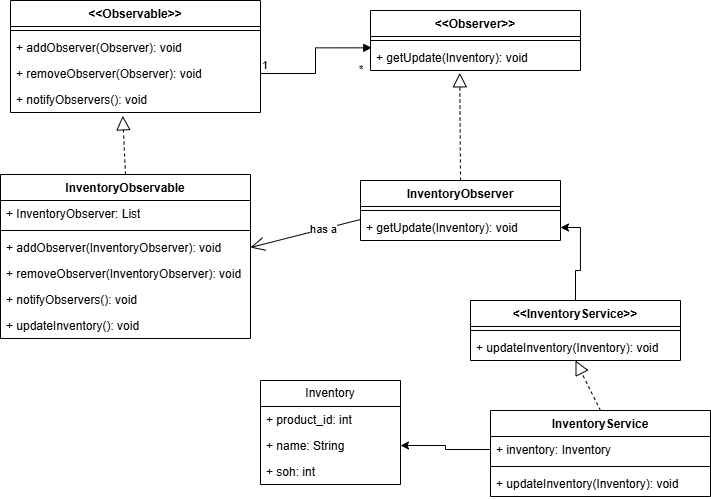

The diagram above was exported from draw.io. Its source (the exported page's mxGraphModel, read from the mxfile embedded in the PNG):
<mxGraphModel dx="1049" dy="515" grid="1" gridSize="10" guides="1" tooltips="1" connect="1" arrows="1" fold="1" page="1" pageScale="1" pageWidth="827" pageHeight="1169" math="0" shadow="0">
  <root>
    <mxCell id="0" />
    <mxCell id="1" parent="0" />
    <mxCell id="2" value="&amp;lt;&amp;lt;Observable&lt;span style=&quot;background-color: initial;&quot;&gt;&amp;gt;&lt;/span&gt;&amp;gt;" style="swimlane;fontStyle=1;align=center;verticalAlign=top;childLayout=stackLayout;horizontal=1;startSize=26;horizontalStack=0;resizeParent=1;resizeParentMax=0;resizeLast=0;collapsible=1;marginBottom=0;whiteSpace=wrap;html=1;" vertex="1" parent="1">
      <mxGeometry x="50" y="40" width="250" height="112" as="geometry" />
    </mxCell>
    <mxCell id="4" value="" style="line;strokeWidth=1;fillColor=none;align=left;verticalAlign=middle;spacingTop=-1;spacingLeft=3;spacingRight=3;rotatable=0;labelPosition=right;points=[];portConstraint=eastwest;strokeColor=inherit;" vertex="1" parent="2">
      <mxGeometry y="26" width="250" height="8" as="geometry" />
    </mxCell>
    <mxCell id="5" value="+ addObserver(Observer): void" style="text;strokeColor=none;fillColor=none;align=left;verticalAlign=top;spacingLeft=4;spacingRight=4;overflow=hidden;rotatable=0;points=[[0,0.5],[1,0.5]];portConstraint=eastwest;whiteSpace=wrap;html=1;" vertex="1" parent="2">
      <mxGeometry y="34" width="250" height="26" as="geometry" />
    </mxCell>
    <mxCell id="6" value="+ removeObserver(Observer): void" style="text;strokeColor=none;fillColor=none;align=left;verticalAlign=top;spacingLeft=4;spacingRight=4;overflow=hidden;rotatable=0;points=[[0,0.5],[1,0.5]];portConstraint=eastwest;whiteSpace=wrap;html=1;" vertex="1" parent="2">
      <mxGeometry y="60" width="250" height="26" as="geometry" />
    </mxCell>
    <mxCell id="7" value="+ notifyObservers(): void" style="text;strokeColor=none;fillColor=none;align=left;verticalAlign=top;spacingLeft=4;spacingRight=4;overflow=hidden;rotatable=0;points=[[0,0.5],[1,0.5]];portConstraint=eastwest;whiteSpace=wrap;html=1;" vertex="1" parent="2">
      <mxGeometry y="86" width="250" height="26" as="geometry" />
    </mxCell>
    <mxCell id="8" value="&amp;lt;&amp;lt;Observer&amp;gt;&amp;gt;" style="swimlane;fontStyle=1;align=center;verticalAlign=top;childLayout=stackLayout;horizontal=1;startSize=26;horizontalStack=0;resizeParent=1;resizeParentMax=0;resizeLast=0;collapsible=1;marginBottom=0;whiteSpace=wrap;html=1;" vertex="1" parent="1">
      <mxGeometry x="410" y="50" width="210" height="60" as="geometry" />
    </mxCell>
    <mxCell id="10" value="" style="line;strokeWidth=1;fillColor=none;align=left;verticalAlign=middle;spacingTop=-1;spacingLeft=3;spacingRight=3;rotatable=0;labelPosition=right;points=[];portConstraint=eastwest;strokeColor=inherit;" vertex="1" parent="8">
      <mxGeometry y="26" width="210" height="8" as="geometry" />
    </mxCell>
    <mxCell id="12" value="+ getUpdate(Inventory): void" style="text;strokeColor=none;fillColor=none;align=left;verticalAlign=top;spacingLeft=4;spacingRight=4;overflow=hidden;rotatable=0;points=[[0,0.5],[1,0.5]];portConstraint=eastwest;whiteSpace=wrap;html=1;" vertex="1" parent="8">
      <mxGeometry y="34" width="210" height="26" as="geometry" />
    </mxCell>
    <mxCell id="14" value="" style="endArrow=block;endFill=1;html=1;edgeStyle=orthogonalEdgeStyle;align=left;verticalAlign=top;rounded=0;exitX=1;exitY=0.5;exitDx=0;exitDy=0;entryX=0.006;entryY=1.417;entryDx=0;entryDy=0;entryPerimeter=0;" edge="1" parent="1" source="6" target="10">
      <mxGeometry x="-1" relative="1" as="geometry">
        <mxPoint x="300" y="240" as="sourcePoint" />
        <mxPoint x="460" y="240" as="targetPoint" />
      </mxGeometry>
    </mxCell>
    <mxCell id="15" value="1" style="edgeLabel;resizable=0;html=1;align=left;verticalAlign=bottom;" connectable="0" vertex="1" parent="14">
      <mxGeometry x="-1" relative="1" as="geometry" />
    </mxCell>
    <mxCell id="16" value="*" style="text;html=1;strokeColor=none;fillColor=none;align=center;verticalAlign=middle;whiteSpace=wrap;rounded=0;" vertex="1" parent="1">
      <mxGeometry x="388" y="100" width="26" height="20" as="geometry" />
    </mxCell>
    <mxCell id="21" value="InventoryObservable" style="swimlane;fontStyle=1;align=center;verticalAlign=top;childLayout=stackLayout;horizontal=1;startSize=26;horizontalStack=0;resizeParent=1;resizeParentMax=0;resizeLast=0;collapsible=1;marginBottom=0;whiteSpace=wrap;html=1;" vertex="1" parent="1">
      <mxGeometry x="40" y="214" width="250" height="164" as="geometry" />
    </mxCell>
    <mxCell id="22" value="+ InventoryObserver: List" style="text;strokeColor=none;fillColor=none;align=left;verticalAlign=top;spacingLeft=4;spacingRight=4;overflow=hidden;rotatable=0;points=[[0,0.5],[1,0.5]];portConstraint=eastwest;whiteSpace=wrap;html=1;" vertex="1" parent="21">
      <mxGeometry y="26" width="250" height="26" as="geometry" />
    </mxCell>
    <mxCell id="23" value="" style="line;strokeWidth=1;fillColor=none;align=left;verticalAlign=middle;spacingTop=-1;spacingLeft=3;spacingRight=3;rotatable=0;labelPosition=right;points=[];portConstraint=eastwest;strokeColor=inherit;" vertex="1" parent="21">
      <mxGeometry y="52" width="250" height="8" as="geometry" />
    </mxCell>
    <mxCell id="30" value="+ addObserver(InventoryObserver): void" style="text;strokeColor=none;fillColor=none;align=left;verticalAlign=top;spacingLeft=4;spacingRight=4;overflow=hidden;rotatable=0;points=[[0,0.5],[1,0.5]];portConstraint=eastwest;whiteSpace=wrap;html=1;" vertex="1" parent="21">
      <mxGeometry y="60" width="250" height="26" as="geometry" />
    </mxCell>
    <mxCell id="31" value="+ removeObserver(InventoryObserver): void" style="text;strokeColor=none;fillColor=none;align=left;verticalAlign=top;spacingLeft=4;spacingRight=4;overflow=hidden;rotatable=0;points=[[0,0.5],[1,0.5]];portConstraint=eastwest;whiteSpace=wrap;html=1;" vertex="1" parent="21">
      <mxGeometry y="86" width="250" height="26" as="geometry" />
    </mxCell>
    <mxCell id="55" value="+ notifyObservers(): void" style="text;strokeColor=none;fillColor=none;align=left;verticalAlign=top;spacingLeft=4;spacingRight=4;overflow=hidden;rotatable=0;points=[[0,0.5],[1,0.5]];portConstraint=eastwest;whiteSpace=wrap;html=1;" vertex="1" parent="21">
      <mxGeometry y="112" width="250" height="26" as="geometry" />
    </mxCell>
    <mxCell id="24" value="+ updateInventory(): void" style="text;strokeColor=none;fillColor=none;align=left;verticalAlign=top;spacingLeft=4;spacingRight=4;overflow=hidden;rotatable=0;points=[[0,0.5],[1,0.5]];portConstraint=eastwest;whiteSpace=wrap;html=1;" vertex="1" parent="21">
      <mxGeometry y="138" width="250" height="26" as="geometry" />
    </mxCell>
    <mxCell id="25" value="InventoryObserver" style="swimlane;fontStyle=1;align=center;verticalAlign=top;childLayout=stackLayout;horizontal=1;startSize=26;horizontalStack=0;resizeParent=1;resizeParentMax=0;resizeLast=0;collapsible=1;marginBottom=0;whiteSpace=wrap;html=1;" vertex="1" parent="1">
      <mxGeometry x="400" y="220" width="200" height="60" as="geometry" />
    </mxCell>
    <mxCell id="27" value="" style="line;strokeWidth=1;fillColor=none;align=left;verticalAlign=middle;spacingTop=-1;spacingLeft=3;spacingRight=3;rotatable=0;labelPosition=right;points=[];portConstraint=eastwest;strokeColor=inherit;" vertex="1" parent="25">
      <mxGeometry y="26" width="200" height="8" as="geometry" />
    </mxCell>
    <mxCell id="28" value="+ getUpdate(Inventory): void" style="text;strokeColor=none;fillColor=none;align=left;verticalAlign=top;spacingLeft=4;spacingRight=4;overflow=hidden;rotatable=0;points=[[0,0.5],[1,0.5]];portConstraint=eastwest;whiteSpace=wrap;html=1;" vertex="1" parent="25">
      <mxGeometry y="34" width="200" height="26" as="geometry" />
    </mxCell>
    <mxCell id="32" value="" style="endArrow=block;dashed=1;endFill=0;endSize=12;html=1;rounded=0;entryX=0.449;entryY=1.128;entryDx=0;entryDy=0;entryPerimeter=0;exitX=0.5;exitY=0;exitDx=0;exitDy=0;" edge="1" parent="1" source="21" target="7">
      <mxGeometry width="160" relative="1" as="geometry">
        <mxPoint x="130" y="400" as="sourcePoint" />
        <mxPoint x="290" y="400" as="targetPoint" />
      </mxGeometry>
    </mxCell>
    <mxCell id="33" value="" style="endArrow=block;dashed=1;endFill=0;endSize=12;html=1;rounded=0;entryX=0.425;entryY=1.09;entryDx=0;entryDy=0;entryPerimeter=0;exitX=0.5;exitY=0;exitDx=0;exitDy=0;" edge="1" parent="1" source="25" target="12">
      <mxGeometry width="160" relative="1" as="geometry">
        <mxPoint x="370" y="390" as="sourcePoint" />
        <mxPoint x="530" y="390" as="targetPoint" />
      </mxGeometry>
    </mxCell>
    <mxCell id="34" value="" style="endArrow=open;endFill=1;endSize=12;html=1;rounded=0;entryX=1;entryY=0.5;entryDx=0;entryDy=0;exitX=0;exitY=0.5;exitDx=0;exitDy=0;" edge="1" parent="1" target="30">
      <mxGeometry width="160" relative="1" as="geometry">
        <mxPoint x="400" y="259" as="sourcePoint" />
        <mxPoint x="470" y="400" as="targetPoint" />
      </mxGeometry>
    </mxCell>
    <mxCell id="35" value="has a" style="edgeLabel;html=1;align=center;verticalAlign=middle;resizable=0;points=[];" vertex="1" connectable="0" parent="34">
      <mxGeometry x="-0.3141" relative="1" as="geometry">
        <mxPoint as="offset" />
      </mxGeometry>
    </mxCell>
    <mxCell id="56" style="edgeStyle=orthogonalEdgeStyle;rounded=0;orthogonalLoop=1;jettySize=auto;html=1;entryX=1;entryY=0.5;entryDx=0;entryDy=0;" edge="1" parent="1" source="36" target="28">
      <mxGeometry relative="1" as="geometry" />
    </mxCell>
    <mxCell id="36" value="&amp;lt;&amp;lt;InventoryService&amp;gt;&amp;gt;" style="swimlane;fontStyle=1;align=center;verticalAlign=top;childLayout=stackLayout;horizontal=1;startSize=26;horizontalStack=0;resizeParent=1;resizeParentMax=0;resizeLast=0;collapsible=1;marginBottom=0;whiteSpace=wrap;html=1;" vertex="1" parent="1">
      <mxGeometry x="510" y="340" width="210" height="60" as="geometry" />
    </mxCell>
    <mxCell id="38" value="" style="line;strokeWidth=1;fillColor=none;align=left;verticalAlign=middle;spacingTop=-1;spacingLeft=3;spacingRight=3;rotatable=0;labelPosition=right;points=[];portConstraint=eastwest;strokeColor=inherit;" vertex="1" parent="36">
      <mxGeometry y="26" width="210" height="8" as="geometry" />
    </mxCell>
    <mxCell id="39" value="+ updateInventory(Inventory): void" style="text;strokeColor=none;fillColor=none;align=left;verticalAlign=top;spacingLeft=4;spacingRight=4;overflow=hidden;rotatable=0;points=[[0,0.5],[1,0.5]];portConstraint=eastwest;whiteSpace=wrap;html=1;" vertex="1" parent="36">
      <mxGeometry y="34" width="210" height="26" as="geometry" />
    </mxCell>
    <mxCell id="40" value="InventoryService" style="swimlane;fontStyle=1;align=center;verticalAlign=top;childLayout=stackLayout;horizontal=1;startSize=26;horizontalStack=0;resizeParent=1;resizeParentMax=0;resizeLast=0;collapsible=1;marginBottom=0;whiteSpace=wrap;html=1;" vertex="1" parent="1">
      <mxGeometry x="530" y="450" width="220" height="86" as="geometry" />
    </mxCell>
    <mxCell id="41" value="+ inventory: Inventory" style="text;strokeColor=none;fillColor=none;align=left;verticalAlign=top;spacingLeft=4;spacingRight=4;overflow=hidden;rotatable=0;points=[[0,0.5],[1,0.5]];portConstraint=eastwest;whiteSpace=wrap;html=1;" vertex="1" parent="40">
      <mxGeometry y="26" width="220" height="26" as="geometry" />
    </mxCell>
    <mxCell id="42" value="" style="line;strokeWidth=1;fillColor=none;align=left;verticalAlign=middle;spacingTop=-1;spacingLeft=3;spacingRight=3;rotatable=0;labelPosition=right;points=[];portConstraint=eastwest;strokeColor=inherit;" vertex="1" parent="40">
      <mxGeometry y="52" width="220" height="8" as="geometry" />
    </mxCell>
    <mxCell id="43" value="+ updateInventory(Inventory): void" style="text;strokeColor=none;fillColor=none;align=left;verticalAlign=top;spacingLeft=4;spacingRight=4;overflow=hidden;rotatable=0;points=[[0,0.5],[1,0.5]];portConstraint=eastwest;whiteSpace=wrap;html=1;" vertex="1" parent="40">
      <mxGeometry y="60" width="220" height="26" as="geometry" />
    </mxCell>
    <mxCell id="48" value="Inventory" style="swimlane;fontStyle=0;childLayout=stackLayout;horizontal=1;startSize=26;fillColor=none;horizontalStack=0;resizeParent=1;resizeParentMax=0;resizeLast=0;collapsible=1;marginBottom=0;whiteSpace=wrap;html=1;" vertex="1" parent="1">
      <mxGeometry x="300" y="420" width="140" height="104" as="geometry" />
    </mxCell>
    <mxCell id="49" value="+ product_id: int" style="text;strokeColor=none;fillColor=none;align=left;verticalAlign=top;spacingLeft=4;spacingRight=4;overflow=hidden;rotatable=0;points=[[0,0.5],[1,0.5]];portConstraint=eastwest;whiteSpace=wrap;html=1;" vertex="1" parent="48">
      <mxGeometry y="26" width="140" height="26" as="geometry" />
    </mxCell>
    <mxCell id="50" value="+ name: String" style="text;strokeColor=none;fillColor=none;align=left;verticalAlign=top;spacingLeft=4;spacingRight=4;overflow=hidden;rotatable=0;points=[[0,0.5],[1,0.5]];portConstraint=eastwest;whiteSpace=wrap;html=1;" vertex="1" parent="48">
      <mxGeometry y="52" width="140" height="26" as="geometry" />
    </mxCell>
    <mxCell id="51" value="+ soh: int" style="text;strokeColor=none;fillColor=none;align=left;verticalAlign=top;spacingLeft=4;spacingRight=4;overflow=hidden;rotatable=0;points=[[0,0.5],[1,0.5]];portConstraint=eastwest;whiteSpace=wrap;html=1;" vertex="1" parent="48">
      <mxGeometry y="78" width="140" height="26" as="geometry" />
    </mxCell>
    <mxCell id="52" value="" style="endArrow=block;dashed=1;endFill=0;endSize=12;html=1;rounded=0;entryX=0.5;entryY=1;entryDx=0;entryDy=0;exitX=0.5;exitY=0;exitDx=0;exitDy=0;" edge="1" parent="1" source="40" target="36">
      <mxGeometry width="160" relative="1" as="geometry">
        <mxPoint x="510" y="230" as="sourcePoint" />
        <mxPoint x="509" y="148" as="targetPoint" />
      </mxGeometry>
    </mxCell>
    <mxCell id="53" style="edgeStyle=orthogonalEdgeStyle;rounded=0;orthogonalLoop=1;jettySize=auto;html=1;entryX=1;entryY=0.5;entryDx=0;entryDy=0;" edge="1" parent="1" source="41" target="50">
      <mxGeometry relative="1" as="geometry" />
    </mxCell>
  </root>
</mxGraphModel>